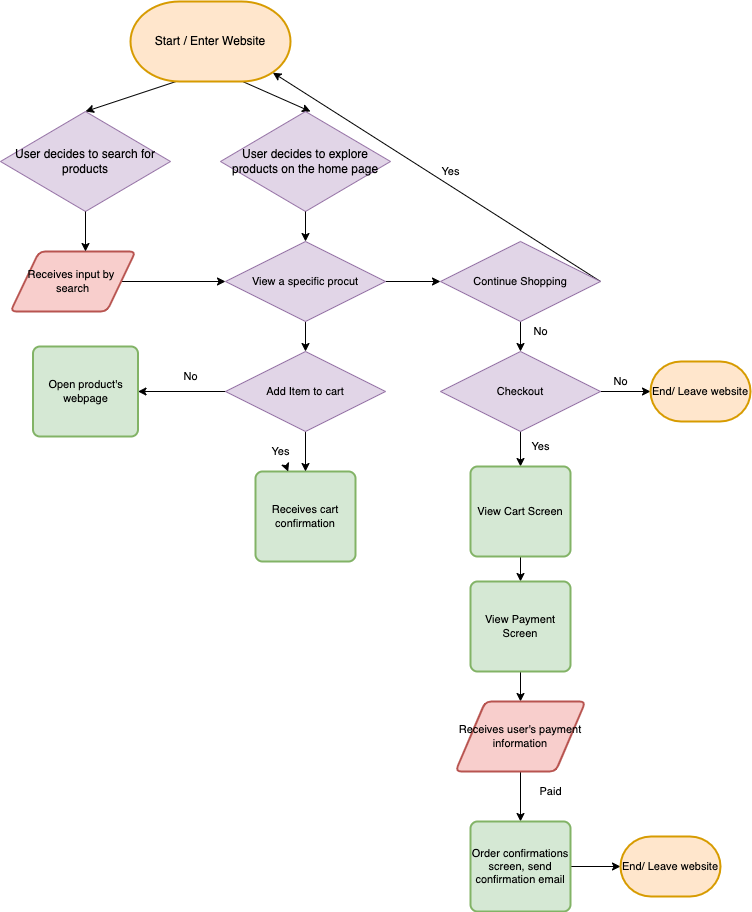

The diagram above was exported from draw.io. Its source (the exported page's mxGraphModel, read from the mxfile embedded in the PNG):
<mxGraphModel dx="286" dy="656" grid="1" gridSize="10" guides="1" tooltips="1" connect="1" arrows="1" fold="1" page="1" pageScale="1" pageWidth="850" pageHeight="1100" math="0" shadow="0">
  <root>
    <mxCell id="0" />
    <mxCell id="1" parent="0" />
    <mxCell id="8" value="" style="edgeStyle=none;html=1;" edge="1" parent="1">
      <mxGeometry relative="1" as="geometry">
        <mxPoint x="283.99999999999955" y="191.99999999999943" as="sourcePoint" />
        <mxPoint x="370" y="230" as="targetPoint" />
        <Array as="points" />
      </mxGeometry>
    </mxCell>
    <mxCell id="5" value="" style="endArrow=classic;html=1;exitX=0.5;exitY=1;exitDx=0;exitDy=0;entryX=0.5;entryY=0;entryDx=0;entryDy=0;" edge="1" parent="1" target="14">
      <mxGeometry width="50" height="50" relative="1" as="geometry">
        <mxPoint x="244.74676308188373" y="196.97754404391844" as="sourcePoint" />
        <mxPoint x="210" y="230" as="targetPoint" />
      </mxGeometry>
    </mxCell>
    <mxCell id="13" value="Start / Enter Website" style="strokeWidth=2;html=1;shape=mxgraph.flowchart.terminator;whiteSpace=wrap;fillColor=#ffe6cc;strokeColor=#d79b00;" vertex="1" parent="1">
      <mxGeometry x="190" y="120" width="160" height="80" as="geometry" />
    </mxCell>
    <mxCell id="14" value="User decides to search for products" style="rhombus;whiteSpace=wrap;html=1;fillColor=#e1d5e7;strokeColor=#9673a6;" vertex="1" parent="1">
      <mxGeometry x="60" y="230" width="170" height="100" as="geometry" />
    </mxCell>
    <mxCell id="16" value="User decides to explore products on the home page" style="rhombus;whiteSpace=wrap;html=1;fillColor=#e1d5e7;strokeColor=#9673a6;" vertex="1" parent="1">
      <mxGeometry x="280" y="230" width="170" height="100" as="geometry" />
    </mxCell>
    <mxCell id="22" style="edgeStyle=none;html=1;exitX=1;exitY=0.5;exitDx=0;exitDy=0;entryX=0;entryY=0.5;entryDx=0;entryDy=0;fontSize=11;" edge="1" parent="1" source="17" target="19">
      <mxGeometry relative="1" as="geometry" />
    </mxCell>
    <mxCell id="17" value="Receives input by &lt;br&gt;search" style="shape=parallelogram;html=1;strokeWidth=2;perimeter=parallelogramPerimeter;whiteSpace=wrap;rounded=1;arcSize=12;size=0.23;fontSize=11;fillColor=#f8cecc;strokeColor=#b85450;" vertex="1" parent="1">
      <mxGeometry x="70" y="370" width="125" height="60" as="geometry" />
    </mxCell>
    <mxCell id="18" value="" style="endArrow=classic;html=1;exitX=0.5;exitY=1;exitDx=0;exitDy=0;" edge="1" parent="1" source="14">
      <mxGeometry width="50" height="50" relative="1" as="geometry">
        <mxPoint x="194.87676308188372" y="329.9975440439184" as="sourcePoint" />
        <mxPoint x="145" y="370" as="targetPoint" />
      </mxGeometry>
    </mxCell>
    <mxCell id="26" style="edgeStyle=none;html=1;exitX=0.5;exitY=1;exitDx=0;exitDy=0;entryX=0.5;entryY=0;entryDx=0;entryDy=0;fontSize=11;" edge="1" parent="1" source="19" target="25">
      <mxGeometry relative="1" as="geometry" />
    </mxCell>
    <mxCell id="34" style="edgeStyle=none;html=1;exitX=1;exitY=0.5;exitDx=0;exitDy=0;entryX=0;entryY=0.5;entryDx=0;entryDy=0;fontSize=11;" edge="1" parent="1" source="19" target="33">
      <mxGeometry relative="1" as="geometry" />
    </mxCell>
    <mxCell id="19" value="View a specific procut" style="rhombus;whiteSpace=wrap;html=1;fontSize=11;fillColor=#e1d5e7;strokeColor=#9673a6;" vertex="1" parent="1">
      <mxGeometry x="285" y="360" width="160" height="80" as="geometry" />
    </mxCell>
    <mxCell id="20" value="" style="endArrow=classic;html=1;exitX=0.5;exitY=1;exitDx=0;exitDy=0;entryX=0.5;entryY=0;entryDx=0;entryDy=0;" edge="1" parent="1" source="16" target="19">
      <mxGeometry width="50" height="50" relative="1" as="geometry">
        <mxPoint x="379.7467630818837" y="349.9975440439184" as="sourcePoint" />
        <mxPoint x="365" y="430" as="targetPoint" />
      </mxGeometry>
    </mxCell>
    <mxCell id="23" value="Receives cart confirmation" style="rounded=1;whiteSpace=wrap;html=1;absoluteArcSize=1;arcSize=14;strokeWidth=2;fontSize=11;fillColor=#d5e8d4;strokeColor=#82b366;" vertex="1" parent="1">
      <mxGeometry x="315" y="590" width="100" height="90" as="geometry" />
    </mxCell>
    <mxCell id="27" style="edgeStyle=none;html=1;exitX=0.5;exitY=1;exitDx=0;exitDy=0;entryX=0.5;entryY=0;entryDx=0;entryDy=0;fontSize=11;" edge="1" parent="1" source="25" target="23">
      <mxGeometry relative="1" as="geometry" />
    </mxCell>
    <mxCell id="30" style="edgeStyle=none;html=1;exitX=0;exitY=0.5;exitDx=0;exitDy=0;fontSize=11;" edge="1" parent="1" source="25" target="29">
      <mxGeometry relative="1" as="geometry" />
    </mxCell>
    <mxCell id="25" value="Add Item to cart" style="rhombus;whiteSpace=wrap;html=1;fontSize=11;fillColor=#e1d5e7;strokeColor=#9673a6;" vertex="1" parent="1">
      <mxGeometry x="285" y="470" width="160" height="80" as="geometry" />
    </mxCell>
    <mxCell id="45" value="" style="edgeStyle=none;html=1;fontSize=11;" edge="1" parent="1" source="28" target="23">
      <mxGeometry relative="1" as="geometry" />
    </mxCell>
    <mxCell id="28" value="Yes" style="text;html=1;align=center;verticalAlign=middle;resizable=0;points=[];autosize=1;strokeColor=none;fillColor=none;fontSize=11;" vertex="1" parent="1">
      <mxGeometry x="320" y="555" width="40" height="30" as="geometry" />
    </mxCell>
    <mxCell id="29" value="Open product's webpage" style="rounded=1;whiteSpace=wrap;html=1;absoluteArcSize=1;arcSize=14;strokeWidth=2;fontSize=11;fillColor=#d5e8d4;strokeColor=#82b366;" vertex="1" parent="1">
      <mxGeometry x="92.5" y="465" width="105" height="90" as="geometry" />
    </mxCell>
    <mxCell id="31" value="No" style="text;html=1;align=center;verticalAlign=middle;resizable=0;points=[];autosize=1;strokeColor=none;fillColor=none;fontSize=11;" vertex="1" parent="1">
      <mxGeometry x="230" y="480" width="40" height="30" as="geometry" />
    </mxCell>
    <mxCell id="35" style="edgeStyle=none;html=1;exitX=1;exitY=0.5;exitDx=0;exitDy=0;entryX=0.89;entryY=0.89;entryDx=0;entryDy=0;entryPerimeter=0;fontSize=11;" edge="1" parent="1" source="33" target="13">
      <mxGeometry relative="1" as="geometry" />
    </mxCell>
    <mxCell id="40" style="edgeStyle=none;html=1;exitX=0.5;exitY=1;exitDx=0;exitDy=0;entryX=0.5;entryY=0;entryDx=0;entryDy=0;fontSize=11;" edge="1" parent="1" source="33" target="38">
      <mxGeometry relative="1" as="geometry" />
    </mxCell>
    <mxCell id="33" value="Continue Shopping" style="rhombus;whiteSpace=wrap;html=1;fontSize=11;fillColor=#e1d5e7;strokeColor=#9673a6;" vertex="1" parent="1">
      <mxGeometry x="500" y="360" width="160" height="80" as="geometry" />
    </mxCell>
    <mxCell id="37" value="Yes" style="text;html=1;align=center;verticalAlign=middle;resizable=0;points=[];autosize=1;strokeColor=none;fillColor=none;fontSize=11;" vertex="1" parent="1">
      <mxGeometry x="490" y="275" width="40" height="30" as="geometry" />
    </mxCell>
    <mxCell id="42" style="edgeStyle=none;html=1;exitX=1;exitY=0.5;exitDx=0;exitDy=0;fontSize=11;entryX=0;entryY=0.5;entryDx=0;entryDy=0;entryPerimeter=0;" edge="1" parent="1" source="38" target="43">
      <mxGeometry relative="1" as="geometry">
        <mxPoint x="700" y="510" as="targetPoint" />
      </mxGeometry>
    </mxCell>
    <mxCell id="47" style="edgeStyle=none;html=1;exitX=0.5;exitY=1;exitDx=0;exitDy=0;entryX=0.5;entryY=0;entryDx=0;entryDy=0;fontSize=11;" edge="1" parent="1" source="38" target="46">
      <mxGeometry relative="1" as="geometry" />
    </mxCell>
    <mxCell id="38" value="Checkout" style="rhombus;whiteSpace=wrap;html=1;fontSize=11;fillColor=#e1d5e7;strokeColor=#9673a6;" vertex="1" parent="1">
      <mxGeometry x="500" y="470" width="160" height="80" as="geometry" />
    </mxCell>
    <mxCell id="41" value="No" style="text;html=1;align=center;verticalAlign=middle;resizable=0;points=[];autosize=1;strokeColor=none;fillColor=none;fontSize=11;" vertex="1" parent="1">
      <mxGeometry x="580" y="435" width="40" height="30" as="geometry" />
    </mxCell>
    <mxCell id="43" value="End/ Leave website&lt;br&gt;" style="strokeWidth=2;html=1;shape=mxgraph.flowchart.terminator;whiteSpace=wrap;fontSize=11;fillColor=#ffe6cc;strokeColor=#d79b00;" vertex="1" parent="1">
      <mxGeometry x="710" y="480" width="100" height="60" as="geometry" />
    </mxCell>
    <mxCell id="44" value="No" style="text;html=1;align=center;verticalAlign=middle;resizable=0;points=[];autosize=1;strokeColor=none;fillColor=none;fontSize=11;" vertex="1" parent="1">
      <mxGeometry x="660" y="485" width="40" height="30" as="geometry" />
    </mxCell>
    <mxCell id="50" style="edgeStyle=none;html=1;exitX=0.5;exitY=1;exitDx=0;exitDy=0;entryX=0.5;entryY=0;entryDx=0;entryDy=0;fontSize=11;" edge="1" parent="1" source="46" target="49">
      <mxGeometry relative="1" as="geometry" />
    </mxCell>
    <mxCell id="46" value="View Cart Screen&lt;br&gt;" style="rounded=1;whiteSpace=wrap;html=1;absoluteArcSize=1;arcSize=14;strokeWidth=2;fontSize=11;fillColor=#d5e8d4;strokeColor=#82b366;" vertex="1" parent="1">
      <mxGeometry x="530" y="585" width="100" height="90" as="geometry" />
    </mxCell>
    <mxCell id="48" value="Yes" style="text;html=1;align=center;verticalAlign=middle;resizable=0;points=[];autosize=1;strokeColor=none;fillColor=none;fontSize=11;" vertex="1" parent="1">
      <mxGeometry x="580" y="550" width="40" height="30" as="geometry" />
    </mxCell>
    <mxCell id="52" style="edgeStyle=none;html=1;exitX=0.5;exitY=1;exitDx=0;exitDy=0;entryX=0.5;entryY=0;entryDx=0;entryDy=0;fontSize=11;" edge="1" parent="1" source="49" target="51">
      <mxGeometry relative="1" as="geometry" />
    </mxCell>
    <mxCell id="49" value="View Payment Screen" style="rounded=1;whiteSpace=wrap;html=1;absoluteArcSize=1;arcSize=14;strokeWidth=2;fontSize=11;fillColor=#d5e8d4;strokeColor=#82b366;" vertex="1" parent="1">
      <mxGeometry x="530" y="700" width="100" height="90" as="geometry" />
    </mxCell>
    <mxCell id="54" style="edgeStyle=none;html=1;fontSize=11;" edge="1" parent="1" source="51" target="53">
      <mxGeometry relative="1" as="geometry" />
    </mxCell>
    <mxCell id="51" value="Receives user's payment information" style="shape=parallelogram;html=1;strokeWidth=2;perimeter=parallelogramPerimeter;whiteSpace=wrap;rounded=1;arcSize=12;size=0.23;fontSize=11;fillColor=#f8cecc;strokeColor=#b85450;" vertex="1" parent="1">
      <mxGeometry x="515" y="820" width="130" height="70" as="geometry" />
    </mxCell>
    <mxCell id="57" style="edgeStyle=none;html=1;exitX=1;exitY=0.5;exitDx=0;exitDy=0;entryX=0;entryY=0.5;entryDx=0;entryDy=0;entryPerimeter=0;fontSize=11;" edge="1" parent="1" source="53" target="56">
      <mxGeometry relative="1" as="geometry" />
    </mxCell>
    <mxCell id="53" value="Order confirmations screen, send confirmation email&lt;br&gt;" style="rounded=1;whiteSpace=wrap;html=1;absoluteArcSize=1;arcSize=14;strokeWidth=2;fontSize=11;fillColor=#d5e8d4;strokeColor=#82b366;" vertex="1" parent="1">
      <mxGeometry x="530" y="940" width="100" height="90" as="geometry" />
    </mxCell>
    <mxCell id="55" value="Paid" style="text;html=1;align=center;verticalAlign=middle;resizable=0;points=[];autosize=1;strokeColor=none;fillColor=none;fontSize=11;" vertex="1" parent="1">
      <mxGeometry x="585" y="895" width="50" height="30" as="geometry" />
    </mxCell>
    <mxCell id="56" value="End/ Leave website&lt;br&gt;" style="strokeWidth=2;html=1;shape=mxgraph.flowchart.terminator;whiteSpace=wrap;fontSize=11;fillColor=#ffe6cc;strokeColor=#d79b00;" vertex="1" parent="1">
      <mxGeometry x="680" y="955" width="100" height="60" as="geometry" />
    </mxCell>
  </root>
</mxGraphModel>